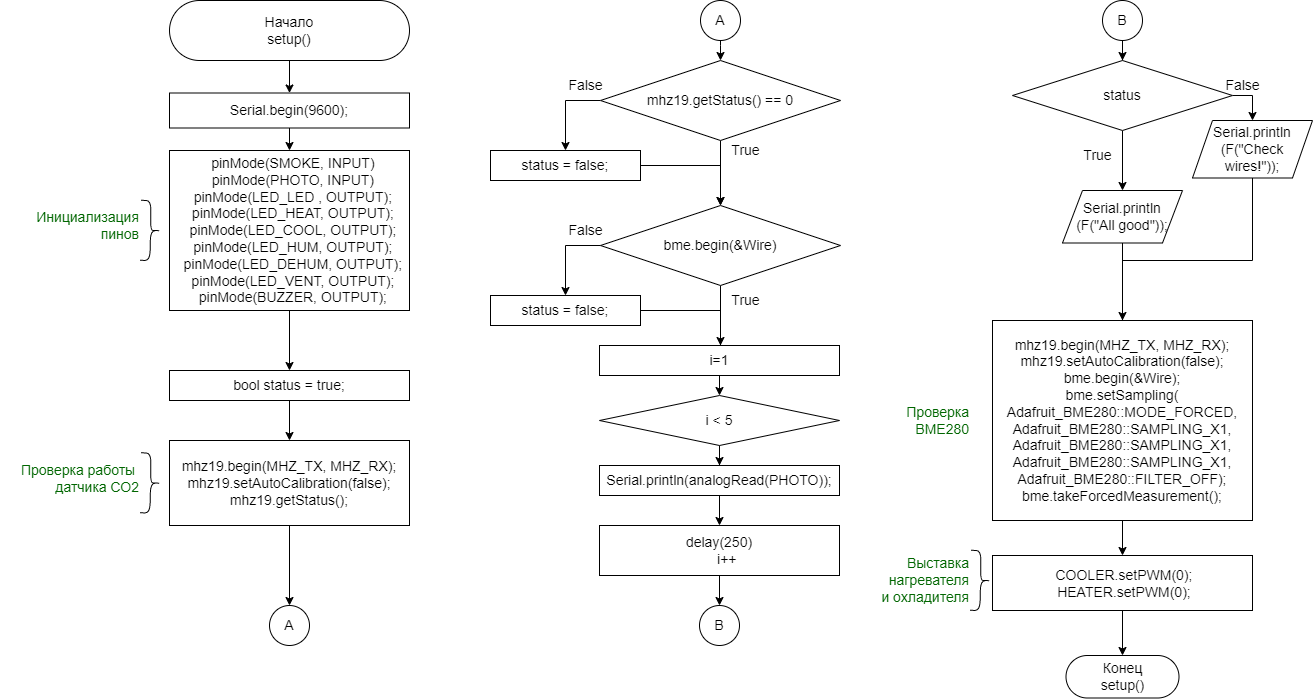

The diagram above was exported from draw.io. Its source (the exported page's mxGraphModel, read from the mxfile embedded in the PNG):
<mxGraphModel dx="7266" dy="1535" grid="1" gridSize="10" guides="1" tooltips="1" connect="1" arrows="1" fold="1" page="1" pageScale="1" pageWidth="1169" pageHeight="827" math="0" shadow="0">
  <root>
    <mxCell id="0" />
    <mxCell id="1" parent="0" />
    <mxCell id="-XLBf0AUGf6yUwwSswb2-11" style="edgeStyle=orthogonalEdgeStyle;rounded=0;orthogonalLoop=1;jettySize=auto;html=1;entryX=0.5;entryY=0;entryDx=0;entryDy=0;fontSize=14;fontColor=#000000;" parent="1" target="-XLBf0AUGf6yUwwSswb2-15" edge="1">
      <mxGeometry relative="1" as="geometry">
        <Array as="points">
          <mxPoint x="-3900" y="75" />
          <mxPoint x="-3900" y="75" />
        </Array>
        <mxPoint x="-3900" y="70" as="sourcePoint" />
      </mxGeometry>
    </mxCell>
    <mxCell id="-XLBf0AUGf6yUwwSswb2-13" style="edgeStyle=orthogonalEdgeStyle;rounded=0;orthogonalLoop=1;jettySize=auto;html=1;entryX=0.5;entryY=0;entryDx=0;entryDy=0;fontSize=14;fontColor=#000000;" parent="1" source="-XLBf0AUGf6yUwwSswb2-15" target="-XLBf0AUGf6yUwwSswb2-17" edge="1">
      <mxGeometry relative="1" as="geometry">
        <Array as="points">
          <mxPoint x="-4055" y="130" />
        </Array>
      </mxGeometry>
    </mxCell>
    <mxCell id="-XLBf0AUGf6yUwwSswb2-14" style="edgeStyle=orthogonalEdgeStyle;rounded=0;orthogonalLoop=1;jettySize=auto;html=1;entryX=0.5;entryY=0;entryDx=0;entryDy=0;fontSize=14;fontColor=#000000;" parent="1" source="-XLBf0AUGf6yUwwSswb2-15" target="-XLBf0AUGf6yUwwSswb2-19" edge="1">
      <mxGeometry relative="1" as="geometry" />
    </mxCell>
    <mxCell id="-XLBf0AUGf6yUwwSswb2-15" value="mhz19.getStatus() == 0&lt;br&gt;" style="rhombus;whiteSpace=wrap;html=1;fontSize=14;fontColor=#000000;" parent="1" vertex="1">
      <mxGeometry x="-4020" y="90" width="240" height="80" as="geometry" />
    </mxCell>
    <mxCell id="-XLBf0AUGf6yUwwSswb2-16" style="edgeStyle=orthogonalEdgeStyle;rounded=0;orthogonalLoop=1;jettySize=auto;html=1;entryX=0.5;entryY=0;entryDx=0;entryDy=0;fontSize=14;fontColor=#000000;" parent="1" source="-XLBf0AUGf6yUwwSswb2-17" target="-XLBf0AUGf6yUwwSswb2-19" edge="1">
      <mxGeometry relative="1" as="geometry">
        <Array as="points">
          <mxPoint x="-3900" y="195" />
        </Array>
      </mxGeometry>
    </mxCell>
    <mxCell id="-XLBf0AUGf6yUwwSswb2-17" value="status = false;" style="rounded=0;whiteSpace=wrap;html=1;fontSize=14;fontColor=#000000;" parent="1" vertex="1">
      <mxGeometry x="-4130" y="180" width="150" height="30" as="geometry" />
    </mxCell>
    <mxCell id="-XLBf0AUGf6yUwwSswb2-18" style="edgeStyle=orthogonalEdgeStyle;rounded=0;orthogonalLoop=1;jettySize=auto;html=1;fontSize=14;fontColor=#000000;" parent="1" source="-XLBf0AUGf6yUwwSswb2-19" edge="1">
      <mxGeometry relative="1" as="geometry">
        <mxPoint x="-3900" y="375" as="targetPoint" />
      </mxGeometry>
    </mxCell>
    <mxCell id="-XLBf0AUGf6yUwwSswb2-19" value="bme.begin(&amp;amp;Wire)" style="rhombus;whiteSpace=wrap;html=1;fontSize=14;fontColor=#000000;" parent="1" vertex="1">
      <mxGeometry x="-4020" y="235" width="240" height="80" as="geometry" />
    </mxCell>
    <mxCell id="-XLBf0AUGf6yUwwSswb2-20" style="edgeStyle=orthogonalEdgeStyle;rounded=0;orthogonalLoop=1;jettySize=auto;html=1;entryX=0.5;entryY=0;entryDx=0;entryDy=0;fontSize=14;fontColor=#000000;" parent="1" target="-XLBf0AUGf6yUwwSswb2-22" edge="1">
      <mxGeometry relative="1" as="geometry">
        <mxPoint x="-4020" y="275" as="sourcePoint" />
        <Array as="points">
          <mxPoint x="-4055" y="275" />
        </Array>
      </mxGeometry>
    </mxCell>
    <mxCell id="-XLBf0AUGf6yUwwSswb2-21" style="edgeStyle=orthogonalEdgeStyle;rounded=0;orthogonalLoop=1;jettySize=auto;html=1;fontSize=14;fontColor=#000000;entryX=0.5;entryY=0;entryDx=0;entryDy=0;" parent="1" source="-XLBf0AUGf6yUwwSswb2-22" target="-XLBf0AUGf6yUwwSswb2-30" edge="1">
      <mxGeometry relative="1" as="geometry">
        <mxPoint x="-3900" y="375" as="targetPoint" />
        <Array as="points">
          <mxPoint x="-3900" y="340" />
          <mxPoint x="-3900" y="385" />
          <mxPoint x="-3901" y="385" />
        </Array>
      </mxGeometry>
    </mxCell>
    <mxCell id="-XLBf0AUGf6yUwwSswb2-22" value="status = false;" style="rounded=0;whiteSpace=wrap;html=1;fontSize=14;fontColor=#000000;" parent="1" vertex="1">
      <mxGeometry x="-4130" y="325" width="150" height="30" as="geometry" />
    </mxCell>
    <mxCell id="-XLBf0AUGf6yUwwSswb2-23" style="edgeStyle=orthogonalEdgeStyle;rounded=0;orthogonalLoop=1;jettySize=auto;html=1;entryX=0.5;entryY=0;entryDx=0;entryDy=0;fontSize=14;fontColor=#000000;" parent="1" source="-XLBf0AUGf6yUwwSswb2-24" target="-XLBf0AUGf6yUwwSswb2-26" edge="1">
      <mxGeometry relative="1" as="geometry" />
    </mxCell>
    <mxCell id="-XLBf0AUGf6yUwwSswb2-24" value="i &amp;lt; 5" style="rhombus;whiteSpace=wrap;html=1;fontSize=14;fontColor=#000000;" parent="1" vertex="1">
      <mxGeometry x="-4021" y="425" width="240" height="50" as="geometry" />
    </mxCell>
    <mxCell id="-XLBf0AUGf6yUwwSswb2-25" style="edgeStyle=orthogonalEdgeStyle;rounded=0;orthogonalLoop=1;jettySize=auto;html=1;entryX=0.5;entryY=0;entryDx=0;entryDy=0;fontSize=14;fontColor=#000000;" parent="1" source="-XLBf0AUGf6yUwwSswb2-26" target="-XLBf0AUGf6yUwwSswb2-28" edge="1">
      <mxGeometry relative="1" as="geometry" />
    </mxCell>
    <mxCell id="-XLBf0AUGf6yUwwSswb2-26" value="&lt;div style=&quot;text-align: start;&quot;&gt;Serial.println(analogRead(PHOTO));&lt;br&gt;&lt;/div&gt;" style="rounded=0;whiteSpace=wrap;html=1;fontSize=14;fontColor=#000000;" parent="1" vertex="1">
      <mxGeometry x="-4021" y="495" width="240" height="30" as="geometry" />
    </mxCell>
    <mxCell id="-XLBf0AUGf6yUwwSswb2-27" style="edgeStyle=orthogonalEdgeStyle;rounded=0;orthogonalLoop=1;jettySize=auto;html=1;entryX=0.5;entryY=0;entryDx=0;entryDy=0;fontSize=14;fontColor=#000000;" parent="1" source="-XLBf0AUGf6yUwwSswb2-28" target="-XLBf0AUGf6yUwwSswb2-31" edge="1">
      <mxGeometry relative="1" as="geometry" />
    </mxCell>
    <mxCell id="-XLBf0AUGf6yUwwSswb2-28" value="&lt;div style=&quot;text-align: start;&quot;&gt;delay(250)&lt;/div&gt;&lt;div style=&quot;text-align: start;&quot;&gt;&lt;span style=&quot;white-space: pre;&quot;&gt; &lt;/span&gt;i++&lt;br&gt;&lt;/div&gt;" style="rounded=0;whiteSpace=wrap;html=1;fontSize=14;fontColor=#000000;" parent="1" vertex="1">
      <mxGeometry x="-4021" y="555" width="240" height="50" as="geometry" />
    </mxCell>
    <mxCell id="-XLBf0AUGf6yUwwSswb2-29" style="edgeStyle=orthogonalEdgeStyle;rounded=0;orthogonalLoop=1;jettySize=auto;html=1;entryX=0.5;entryY=0;entryDx=0;entryDy=0;fontSize=14;fontColor=#000000;" parent="1" source="-XLBf0AUGf6yUwwSswb2-30" target="-XLBf0AUGf6yUwwSswb2-24" edge="1">
      <mxGeometry relative="1" as="geometry">
        <Array as="points">
          <mxPoint x="-3901" y="425" />
        </Array>
      </mxGeometry>
    </mxCell>
    <mxCell id="-XLBf0AUGf6yUwwSswb2-30" value="&lt;div style=&quot;text-align: start;&quot;&gt;i=1&lt;br&gt;&lt;/div&gt;" style="rounded=0;whiteSpace=wrap;html=1;fontSize=14;fontColor=#000000;" parent="1" vertex="1">
      <mxGeometry x="-4021" y="375" width="240" height="30" as="geometry" />
    </mxCell>
    <mxCell id="-XLBf0AUGf6yUwwSswb2-31" value="B" style="ellipse;whiteSpace=wrap;html=1;aspect=fixed;fontSize=14;fontColor=#000000;" parent="1" vertex="1">
      <mxGeometry x="-3921" y="635" width="40" height="40" as="geometry" />
    </mxCell>
    <mxCell id="-XLBf0AUGf6yUwwSswb2-32" style="edgeStyle=orthogonalEdgeStyle;rounded=0;orthogonalLoop=1;jettySize=auto;html=1;entryX=0.5;entryY=0;entryDx=0;entryDy=0;fontSize=14;fontColor=#000000;" parent="1" source="-XLBf0AUGf6yUwwSswb2-33" target="-XLBf0AUGf6yUwwSswb2-36" edge="1">
      <mxGeometry relative="1" as="geometry" />
    </mxCell>
    <mxCell id="-XLBf0AUGf6yUwwSswb2-33" value="B" style="ellipse;whiteSpace=wrap;html=1;aspect=fixed;fontSize=14;fontColor=#000000;" parent="1" vertex="1">
      <mxGeometry x="-3518" y="30" width="40" height="40" as="geometry" />
    </mxCell>
    <mxCell id="-XLBf0AUGf6yUwwSswb2-34" style="edgeStyle=orthogonalEdgeStyle;rounded=0;orthogonalLoop=1;jettySize=auto;html=1;entryX=0.5;entryY=0;entryDx=0;entryDy=0;fontSize=14;fontColor=#000000;exitX=1;exitY=0.5;exitDx=0;exitDy=0;" parent="1" source="-XLBf0AUGf6yUwwSswb2-36" target="-XLBf0AUGf6yUwwSswb2-38" edge="1">
      <mxGeometry relative="1" as="geometry">
        <Array as="points">
          <mxPoint x="-3368" y="125" />
        </Array>
      </mxGeometry>
    </mxCell>
    <mxCell id="-XLBf0AUGf6yUwwSswb2-35" style="edgeStyle=orthogonalEdgeStyle;rounded=0;orthogonalLoop=1;jettySize=auto;html=1;fontSize=14;fontColor=#000000;entryX=0.5;entryY=0;entryDx=0;entryDy=0;" parent="1" source="-XLBf0AUGf6yUwwSswb2-36" target="-XLBf0AUGf6yUwwSswb2-40" edge="1">
      <mxGeometry relative="1" as="geometry">
        <Array as="points" />
      </mxGeometry>
    </mxCell>
    <mxCell id="-XLBf0AUGf6yUwwSswb2-36" value="status" style="rhombus;whiteSpace=wrap;html=1;fontSize=14;fontColor=#000000;" parent="1" vertex="1">
      <mxGeometry x="-3608" y="90" width="220" height="70" as="geometry" />
    </mxCell>
    <mxCell id="-XLBf0AUGf6yUwwSswb2-37" style="edgeStyle=orthogonalEdgeStyle;rounded=0;orthogonalLoop=1;jettySize=auto;html=1;fontSize=14;fontColor=#000000;endArrow=none;endFill=0;entryX=0.5;entryY=0;entryDx=0;entryDy=0;" parent="1" source="-XLBf0AUGf6yUwwSswb2-38" target="-XLBf0AUGf6yUwwSswb2-43" edge="1">
      <mxGeometry relative="1" as="geometry">
        <mxPoint x="-3498" y="290" as="targetPoint" />
        <Array as="points">
          <mxPoint x="-3368" y="290" />
          <mxPoint x="-3498" y="290" />
        </Array>
      </mxGeometry>
    </mxCell>
    <mxCell id="-XLBf0AUGf6yUwwSswb2-38" value="Serial.println&lt;br&gt;(F(&quot;Check wires!&quot;));" style="shape=parallelogram;perimeter=parallelogramPerimeter;whiteSpace=wrap;html=1;fixedSize=1;fontSize=14;fontColor=#000000;" parent="1" vertex="1">
      <mxGeometry x="-3428" y="150" width="120" height="57.5" as="geometry" />
    </mxCell>
    <mxCell id="-XLBf0AUGf6yUwwSswb2-39" style="edgeStyle=orthogonalEdgeStyle;rounded=0;orthogonalLoop=1;jettySize=auto;html=1;entryX=0.5;entryY=0;entryDx=0;entryDy=0;fontSize=14;fontColor=#000000;" parent="1" source="-XLBf0AUGf6yUwwSswb2-40" target="-XLBf0AUGf6yUwwSswb2-43" edge="1">
      <mxGeometry relative="1" as="geometry" />
    </mxCell>
    <mxCell id="-XLBf0AUGf6yUwwSswb2-40" value="Serial.println&lt;br&gt;(F(&quot;All good&quot;));" style="shape=parallelogram;perimeter=parallelogramPerimeter;whiteSpace=wrap;html=1;fixedSize=1;fontSize=14;fontColor=#000000;" parent="1" vertex="1">
      <mxGeometry x="-3558" y="220" width="120" height="52.5" as="geometry" />
    </mxCell>
    <mxCell id="-XLBf0AUGf6yUwwSswb2-42" style="edgeStyle=orthogonalEdgeStyle;rounded=0;orthogonalLoop=1;jettySize=auto;html=1;entryX=0.5;entryY=0;entryDx=0;entryDy=0;fontSize=14;fontColor=#000000;" parent="1" source="-XLBf0AUGf6yUwwSswb2-43" target="-XLBf0AUGf6yUwwSswb2-45" edge="1">
      <mxGeometry relative="1" as="geometry" />
    </mxCell>
    <mxCell id="-XLBf0AUGf6yUwwSswb2-43" value="&lt;div&gt;mhz19.begin(MHZ_TX, MHZ_RX);&lt;/div&gt;&lt;div&gt;mhz19.setAutoCalibration(false);&lt;/div&gt;&lt;div&gt;bme.begin(&amp;amp;Wire);&lt;/div&gt;&lt;div&gt;bme.setSampling(&lt;/div&gt;&lt;div&gt;Adafruit_BME280::MODE_FORCED,&lt;/div&gt;&lt;div&gt;Adafruit_BME280::SAMPLING_X1,&lt;/div&gt;&lt;div&gt;Adafruit_BME280::SAMPLING_X1,&lt;/div&gt;&lt;div&gt;&lt;span style=&quot;background-color: initial;&quot;&gt;Adafruit_BME280::SAMPLING_X1,&lt;/span&gt;&lt;/div&gt;&lt;div style=&quot;&quot;&gt;Adafruit_BME280::FILTER_OFF);&lt;/div&gt;&lt;div&gt;bme.takeForcedMeasurement();&lt;/div&gt;" style="rounded=0;whiteSpace=wrap;html=1;fontSize=14;fontColor=#000000;align=center;" parent="1" vertex="1">
      <mxGeometry x="-3628" y="350" width="260" height="200" as="geometry" />
    </mxCell>
    <mxCell id="-XLBf0AUGf6yUwwSswb2-44" style="edgeStyle=orthogonalEdgeStyle;rounded=0;orthogonalLoop=1;jettySize=auto;html=1;entryX=0.5;entryY=0;entryDx=0;entryDy=0;fontSize=14;fontColor=#000000;" parent="1" source="-XLBf0AUGf6yUwwSswb2-45" target="-XLBf0AUGf6yUwwSswb2-46" edge="1">
      <mxGeometry relative="1" as="geometry" />
    </mxCell>
    <mxCell id="-XLBf0AUGf6yUwwSswb2-45" value="&lt;div&gt;&amp;nbsp; COOLER.setPWM(0);&amp;nbsp;&lt;/div&gt;&lt;div&gt;&amp;nbsp; HEATER.setPWM(0);&amp;nbsp;&lt;/div&gt;" style="rounded=0;whiteSpace=wrap;html=1;fontSize=14;fontColor=#000000;" parent="1" vertex="1">
      <mxGeometry x="-3628" y="585" width="260" height="55" as="geometry" />
    </mxCell>
    <mxCell id="-XLBf0AUGf6yUwwSswb2-46" value="&lt;font color=&quot;#000000&quot;&gt;Конец&lt;br&gt;&lt;/font&gt;&lt;span style=&quot;color: rgb(0, 0, 0);&quot;&gt;setup()&lt;/span&gt;&lt;font color=&quot;#000000&quot;&gt;&lt;br&gt;&lt;/font&gt;" style="rounded=1;whiteSpace=wrap;html=1;fontSize=14;fontColor=#666666;arcSize=50;" parent="1" vertex="1">
      <mxGeometry x="-3554.5" y="685" width="113" height="42.5" as="geometry" />
    </mxCell>
    <mxCell id="-XLBf0AUGf6yUwwSswb2-47" value="True" style="text;html=1;align=center;verticalAlign=middle;resizable=0;points=[];autosize=1;strokeColor=none;fillColor=none;fontSize=14;fontColor=#000000;" parent="1" vertex="1">
      <mxGeometry x="-3548" y="170" width="50" height="30" as="geometry" />
    </mxCell>
    <mxCell id="-XLBf0AUGf6yUwwSswb2-48" value="False" style="text;html=1;align=center;verticalAlign=middle;resizable=0;points=[];autosize=1;strokeColor=none;fillColor=none;fontSize=14;fontColor=#000000;" parent="1" vertex="1">
      <mxGeometry x="-3408" y="100" width="60" height="30" as="geometry" />
    </mxCell>
    <mxCell id="-XLBf0AUGf6yUwwSswb2-49" value="True" style="text;html=1;align=center;verticalAlign=middle;resizable=0;points=[];autosize=1;strokeColor=none;fillColor=none;fontSize=14;fontColor=#000000;" parent="1" vertex="1">
      <mxGeometry x="-3900" y="165" width="50" height="30" as="geometry" />
    </mxCell>
    <mxCell id="-XLBf0AUGf6yUwwSswb2-50" value="True" style="text;html=1;align=center;verticalAlign=middle;resizable=0;points=[];autosize=1;strokeColor=none;fillColor=none;fontSize=14;fontColor=#000000;" parent="1" vertex="1">
      <mxGeometry x="-3900" y="315" width="50" height="30" as="geometry" />
    </mxCell>
    <mxCell id="-XLBf0AUGf6yUwwSswb2-51" value="False" style="text;html=1;align=center;verticalAlign=middle;resizable=0;points=[];autosize=1;strokeColor=none;fillColor=none;fontSize=14;fontColor=#000000;" parent="1" vertex="1">
      <mxGeometry x="-4065" y="100" width="60" height="30" as="geometry" />
    </mxCell>
    <mxCell id="-XLBf0AUGf6yUwwSswb2-52" value="False" style="text;html=1;align=center;verticalAlign=middle;resizable=0;points=[];autosize=1;strokeColor=none;fillColor=none;fontSize=14;fontColor=#000000;" parent="1" vertex="1">
      <mxGeometry x="-4065" y="245" width="60" height="30" as="geometry" />
    </mxCell>
    <mxCell id="_W_WrrPoyhvB8zYzLuHZ-5" value="Проверка&lt;br&gt;BME280" style="text;html=1;align=right;verticalAlign=middle;resizable=0;points=[];autosize=1;strokeColor=none;fillColor=none;fontSize=14;fontColor=#006600;" parent="1" vertex="1">
      <mxGeometry x="-3740" y="425" width="90" height="50" as="geometry" />
    </mxCell>
    <mxCell id="_W_WrrPoyhvB8zYzLuHZ-6" value="" style="shape=curlyBracket;whiteSpace=wrap;html=1;rounded=1;labelPosition=left;verticalLabelPosition=middle;align=right;verticalAlign=middle;fontSize=14;fontColor=#006600;size=0.5;rotation=-179;" parent="1" vertex="1">
      <mxGeometry x="-3650" y="580" width="20" height="60" as="geometry" />
    </mxCell>
    <mxCell id="_W_WrrPoyhvB8zYzLuHZ-8" value="Выставка&lt;br&gt;нагревателя&lt;br&gt;и охладителя" style="text;html=1;align=right;verticalAlign=middle;resizable=0;points=[];autosize=1;strokeColor=none;fillColor=none;fontSize=14;fontColor=#006600;" parent="1" vertex="1">
      <mxGeometry x="-3760" y="580" width="110" height="60" as="geometry" />
    </mxCell>
    <mxCell id="Uv2mHCDBDWOwOIZUZG0M-1" style="edgeStyle=orthogonalEdgeStyle;rounded=0;orthogonalLoop=1;jettySize=auto;html=1;entryX=0.5;entryY=0;entryDx=0;entryDy=0;fontSize=14;fontColor=#000000;" edge="1" parent="1" source="Uv2mHCDBDWOwOIZUZG0M-2" target="Uv2mHCDBDWOwOIZUZG0M-4">
      <mxGeometry relative="1" as="geometry" />
    </mxCell>
    <mxCell id="Uv2mHCDBDWOwOIZUZG0M-2" value="&lt;font color=&quot;#000000&quot;&gt;Начало&lt;br&gt;setup()&lt;br&gt;&lt;/font&gt;" style="rounded=1;whiteSpace=wrap;html=1;fontSize=14;fontColor=#666666;arcSize=50;" vertex="1" parent="1">
      <mxGeometry x="-4451" y="30" width="240" height="60" as="geometry" />
    </mxCell>
    <mxCell id="Uv2mHCDBDWOwOIZUZG0M-3" style="edgeStyle=orthogonalEdgeStyle;rounded=0;orthogonalLoop=1;jettySize=auto;html=1;entryX=0.5;entryY=0;entryDx=0;entryDy=0;fontSize=14;fontColor=#000000;" edge="1" parent="1" source="Uv2mHCDBDWOwOIZUZG0M-4" target="Uv2mHCDBDWOwOIZUZG0M-6">
      <mxGeometry relative="1" as="geometry" />
    </mxCell>
    <mxCell id="Uv2mHCDBDWOwOIZUZG0M-4" value="Serial.begin(9600);" style="rounded=0;whiteSpace=wrap;html=1;fontSize=14;fontColor=#000000;" vertex="1" parent="1">
      <mxGeometry x="-4451" y="122.5" width="240" height="35" as="geometry" />
    </mxCell>
    <mxCell id="Uv2mHCDBDWOwOIZUZG0M-5" style="edgeStyle=orthogonalEdgeStyle;rounded=0;orthogonalLoop=1;jettySize=auto;html=1;entryX=0.5;entryY=0;entryDx=0;entryDy=0;fontSize=14;fontColor=#000000;" edge="1" parent="1" source="Uv2mHCDBDWOwOIZUZG0M-6" target="Uv2mHCDBDWOwOIZUZG0M-8">
      <mxGeometry relative="1" as="geometry">
        <mxPoint x="-4331" y="362.5" as="targetPoint" />
      </mxGeometry>
    </mxCell>
    <mxCell id="Uv2mHCDBDWOwOIZUZG0M-6" value="&lt;div&gt;&amp;nbsp; pinMode(SMOKE, INPUT)&lt;/div&gt;&lt;div&gt;&amp;nbsp; pinMode(PHOTO, INPUT)&lt;/div&gt;&lt;div&gt;&amp;nbsp; pinMode(LED_LED , OUTPUT);&lt;/div&gt;&lt;div&gt;&amp;nbsp; pinMode(LED_HEAT, OUTPUT);&lt;/div&gt;&lt;div&gt;&amp;nbsp; pinMode(LED_COOL, OUTPUT);&lt;/div&gt;&lt;div&gt;&amp;nbsp; pinMode(LED_HUM, OUTPUT);&lt;/div&gt;&lt;div&gt;&amp;nbsp; pinMode(LED_DEHUM, OUTPUT);&lt;/div&gt;&lt;div&gt;&amp;nbsp; pinMode(LED_VENT, OUTPUT);&lt;/div&gt;&lt;div&gt;&amp;nbsp; pinMode(BUZZER, OUTPUT);&lt;/div&gt;" style="rounded=0;whiteSpace=wrap;html=1;fontSize=14;fontColor=#000000;" vertex="1" parent="1">
      <mxGeometry x="-4451" y="180" width="240" height="160" as="geometry" />
    </mxCell>
    <mxCell id="Uv2mHCDBDWOwOIZUZG0M-7" style="edgeStyle=orthogonalEdgeStyle;rounded=0;orthogonalLoop=1;jettySize=auto;html=1;entryX=0.5;entryY=0;entryDx=0;entryDy=0;fontSize=14;fontColor=#000000;" edge="1" parent="1" source="Uv2mHCDBDWOwOIZUZG0M-8" target="Uv2mHCDBDWOwOIZUZG0M-9">
      <mxGeometry relative="1" as="geometry" />
    </mxCell>
    <mxCell id="Uv2mHCDBDWOwOIZUZG0M-8" value="bool status = true;" style="rounded=0;whiteSpace=wrap;html=1;fontSize=14;fontColor=#000000;" vertex="1" parent="1">
      <mxGeometry x="-4451" y="400" width="240" height="30" as="geometry" />
    </mxCell>
    <mxCell id="Uv2mHCDBDWOwOIZUZG0M-17" style="edgeStyle=orthogonalEdgeStyle;rounded=0;orthogonalLoop=1;jettySize=auto;html=1;entryX=0.5;entryY=0;entryDx=0;entryDy=0;" edge="1" parent="1" source="Uv2mHCDBDWOwOIZUZG0M-9" target="Uv2mHCDBDWOwOIZUZG0M-15">
      <mxGeometry relative="1" as="geometry" />
    </mxCell>
    <mxCell id="Uv2mHCDBDWOwOIZUZG0M-9" value="mhz19.begin(MHZ_TX, MHZ_RX);&lt;br&gt;mhz19.setAutoCalibration(false);&lt;br&gt;mhz19.getStatus();" style="rounded=0;whiteSpace=wrap;html=1;fontSize=14;fontColor=#000000;" vertex="1" parent="1">
      <mxGeometry x="-4451" y="470" width="240" height="85" as="geometry" />
    </mxCell>
    <mxCell id="Uv2mHCDBDWOwOIZUZG0M-10" value="Инициализация&lt;br&gt;пинов" style="text;html=1;align=right;verticalAlign=middle;resizable=0;points=[];autosize=1;strokeColor=none;fillColor=none;fontSize=14;fontColor=#006600;" vertex="1" parent="1">
      <mxGeometry x="-4610" y="230" width="130" height="50" as="geometry" />
    </mxCell>
    <mxCell id="Uv2mHCDBDWOwOIZUZG0M-11" value="" style="shape=curlyBracket;whiteSpace=wrap;html=1;rounded=1;labelPosition=left;verticalLabelPosition=middle;align=right;verticalAlign=middle;fontSize=14;fontColor=#006600;size=0.5;rotation=-179;" vertex="1" parent="1">
      <mxGeometry x="-4480" y="230" width="20" height="60" as="geometry" />
    </mxCell>
    <mxCell id="Uv2mHCDBDWOwOIZUZG0M-12" value="Проверка работы&amp;nbsp;&lt;br&gt;датчика СО2" style="text;html=1;align=right;verticalAlign=middle;resizable=0;points=[];autosize=1;strokeColor=none;fillColor=none;fontSize=14;fontColor=#006600;" vertex="1" parent="1">
      <mxGeometry x="-4620" y="482.5" width="140" height="50" as="geometry" />
    </mxCell>
    <mxCell id="Uv2mHCDBDWOwOIZUZG0M-13" value="" style="shape=curlyBracket;whiteSpace=wrap;html=1;rounded=1;labelPosition=left;verticalLabelPosition=middle;align=right;verticalAlign=middle;fontSize=14;fontColor=#006600;size=0.5;rotation=-179;" vertex="1" parent="1">
      <mxGeometry x="-4480" y="482.5" width="20" height="60" as="geometry" />
    </mxCell>
    <mxCell id="Uv2mHCDBDWOwOIZUZG0M-14" value="A" style="ellipse;whiteSpace=wrap;html=1;aspect=fixed;fontSize=14;fontColor=#000000;" vertex="1" parent="1">
      <mxGeometry x="-3920" y="30" width="40" height="40" as="geometry" />
    </mxCell>
    <mxCell id="Uv2mHCDBDWOwOIZUZG0M-15" value="A" style="ellipse;whiteSpace=wrap;html=1;aspect=fixed;fontSize=14;fontColor=#000000;" vertex="1" parent="1">
      <mxGeometry x="-4351" y="635" width="40" height="40" as="geometry" />
    </mxCell>
  </root>
</mxGraphModel>